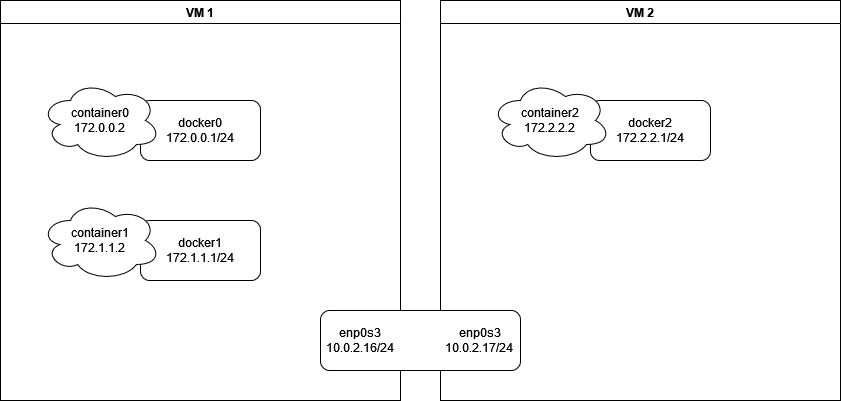

The diagram above was exported from draw.io. Its source (the exported page's mxGraphModel, read from the mxfile embedded in the PNG):
<mxGraphModel dx="1434" dy="726" grid="1" gridSize="10" guides="1" tooltips="1" connect="1" arrows="1" fold="1" page="1" pageScale="1" pageWidth="827" pageHeight="1169" math="0" shadow="0">
  <root>
    <mxCell id="0" />
    <mxCell id="1" parent="0" />
    <mxCell id="AVBkW0Ug_pREAFE9y8y0-1" value="VM 1" style="swimlane;whiteSpace=wrap;html=1;container=0;" vertex="1" parent="1">
      <mxGeometry y="40" width="400" height="400" as="geometry" />
    </mxCell>
    <mxCell id="AVBkW0Ug_pREAFE9y8y0-13" value="" style="group" vertex="1" connectable="0" parent="AVBkW0Ug_pREAFE9y8y0-1">
      <mxGeometry x="40" y="80" width="220" height="80" as="geometry" />
    </mxCell>
    <mxCell id="AVBkW0Ug_pREAFE9y8y0-10" value="docker0&lt;br&gt;172.0.0.1/24" style="rounded=1;whiteSpace=wrap;html=1;" vertex="1" parent="AVBkW0Ug_pREAFE9y8y0-13">
      <mxGeometry x="100" y="20" width="120" height="60" as="geometry" />
    </mxCell>
    <mxCell id="AVBkW0Ug_pREAFE9y8y0-5" value="container0&lt;br&gt;172.0.0.2" style="ellipse;shape=cloud;whiteSpace=wrap;html=1;" vertex="1" parent="AVBkW0Ug_pREAFE9y8y0-13">
      <mxGeometry width="120" height="80" as="geometry" />
    </mxCell>
    <mxCell id="AVBkW0Ug_pREAFE9y8y0-14" value="" style="group" vertex="1" connectable="0" parent="AVBkW0Ug_pREAFE9y8y0-1">
      <mxGeometry x="40" y="200" width="220" height="80" as="geometry" />
    </mxCell>
    <mxCell id="AVBkW0Ug_pREAFE9y8y0-15" value="docker1&lt;br&gt;172.1.1.1/24" style="rounded=1;whiteSpace=wrap;html=1;" vertex="1" parent="AVBkW0Ug_pREAFE9y8y0-14">
      <mxGeometry x="100" y="20" width="120" height="60" as="geometry" />
    </mxCell>
    <mxCell id="AVBkW0Ug_pREAFE9y8y0-16" value="container1&lt;br&gt;172.1.1.2" style="ellipse;shape=cloud;whiteSpace=wrap;html=1;" vertex="1" parent="AVBkW0Ug_pREAFE9y8y0-14">
      <mxGeometry width="120" height="80" as="geometry" />
    </mxCell>
    <mxCell id="AVBkW0Ug_pREAFE9y8y0-2" value="VM 2" style="swimlane;whiteSpace=wrap;html=1;" vertex="1" parent="1">
      <mxGeometry x="440" y="40" width="400" height="400" as="geometry" />
    </mxCell>
    <mxCell id="AVBkW0Ug_pREAFE9y8y0-17" value="" style="group" vertex="1" connectable="0" parent="AVBkW0Ug_pREAFE9y8y0-2">
      <mxGeometry x="50" y="80" width="220" height="80" as="geometry" />
    </mxCell>
    <mxCell id="AVBkW0Ug_pREAFE9y8y0-18" value="docker2&lt;br&gt;172.2.2.1/24" style="rounded=1;whiteSpace=wrap;html=1;" vertex="1" parent="AVBkW0Ug_pREAFE9y8y0-17">
      <mxGeometry x="100" y="20" width="120" height="60" as="geometry" />
    </mxCell>
    <mxCell id="AVBkW0Ug_pREAFE9y8y0-19" value="container2&lt;br&gt;172.2.2.2" style="ellipse;shape=cloud;whiteSpace=wrap;html=1;" vertex="1" parent="AVBkW0Ug_pREAFE9y8y0-17">
      <mxGeometry width="120" height="80" as="geometry" />
    </mxCell>
    <mxCell id="AVBkW0Ug_pREAFE9y8y0-9" value="enp0s3 &amp;nbsp; &amp;nbsp; &amp;nbsp; &amp;nbsp; &amp;nbsp; &amp;nbsp; &amp;nbsp; &amp;nbsp; &amp;nbsp; &amp;nbsp;&amp;nbsp; &amp;nbsp;&amp;nbsp;&amp;nbsp; enp0s3&lt;div&gt;10.0.2.16/24 &amp;nbsp; &amp;nbsp; &amp;nbsp; &amp;nbsp; &amp;nbsp; &amp;nbsp; &amp;nbsp; &amp;nbsp; 10.0.2.17/24&lt;br&gt;&lt;/div&gt;" style="rounded=1;whiteSpace=wrap;html=1;" vertex="1" parent="1">
      <mxGeometry x="320" y="350" width="200" height="60" as="geometry" />
    </mxCell>
  </root>
</mxGraphModel>